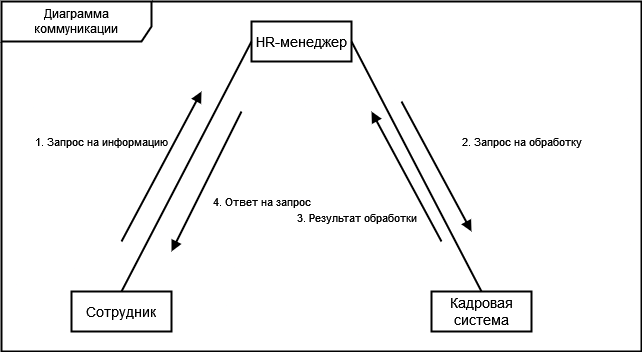

The diagram above was exported from draw.io. Its source (the exported page's mxGraphModel, read from the mxfile embedded in the PNG):
<mxGraphModel dx="1749" dy="781" grid="1" gridSize="10" guides="1" tooltips="1" connect="1" arrows="1" fold="1" page="1" pageScale="1" pageWidth="850" pageHeight="1100" math="0" shadow="0">
  <root>
    <mxCell id="0" />
    <mxCell id="1" parent="0" />
    <mxCell id="MX5JRlnQtL4jDZuG_2KD-1" value="&lt;span class=&quot;font-semibold&quot;&gt;Сотрудник&lt;/span&gt;" style="html=1;whiteSpace=wrap;strokeWidth=2;fontSize=14;" parent="1" vertex="1">
      <mxGeometry x="25" y="574" width="100" height="40" as="geometry" />
    </mxCell>
    <mxCell id="MX5JRlnQtL4jDZuG_2KD-2" value="&lt;span class=&quot;font-semibold&quot;&gt;HR-менеджер&lt;/span&gt;" style="html=1;whiteSpace=wrap;strokeWidth=2;fontSize=14;" parent="1" vertex="1">
      <mxGeometry x="205" y="304" width="100" height="40" as="geometry" />
    </mxCell>
    <mxCell id="MX5JRlnQtL4jDZuG_2KD-3" value="&lt;span class=&quot;font-semibold&quot;&gt;Кадровая система&lt;/span&gt;" style="html=1;whiteSpace=wrap;strokeWidth=2;fontSize=14;" parent="1" vertex="1">
      <mxGeometry x="385" y="574" width="100" height="40" as="geometry" />
    </mxCell>
    <mxCell id="MX5JRlnQtL4jDZuG_2KD-4" value="" style="html=1;verticalAlign=bottom;endArrow=none;curved=0;rounded=0;strokeWidth=2;startFill=0;entryX=0;entryY=0.5;entryDx=0;entryDy=0;exitX=0.5;exitY=0;exitDx=0;exitDy=0;" parent="1" source="MX5JRlnQtL4jDZuG_2KD-1" target="MX5JRlnQtL4jDZuG_2KD-2" edge="1">
      <mxGeometry width="80" relative="1" as="geometry">
        <mxPoint x="105" y="323.58000000000004" as="sourcePoint" />
        <mxPoint x="185" y="323.58000000000004" as="targetPoint" />
      </mxGeometry>
    </mxCell>
    <mxCell id="MX5JRlnQtL4jDZuG_2KD-5" value="" style="html=1;verticalAlign=bottom;endArrow=none;curved=0;rounded=0;strokeWidth=2;startFill=0;entryX=1;entryY=0.5;entryDx=0;entryDy=0;exitX=0.5;exitY=0;exitDx=0;exitDy=0;" parent="1" source="MX5JRlnQtL4jDZuG_2KD-3" target="MX5JRlnQtL4jDZuG_2KD-2" edge="1">
      <mxGeometry width="80" relative="1" as="geometry">
        <mxPoint x="190" y="594" as="sourcePoint" />
        <mxPoint x="320" y="344" as="targetPoint" />
      </mxGeometry>
    </mxCell>
    <mxCell id="MX5JRlnQtL4jDZuG_2KD-6" value="1. Запрос на информацию" style="html=1;verticalAlign=bottom;endArrow=block;curved=0;rounded=0;strokeWidth=2;startFill=0;exitX=0.5;exitY=0;exitDx=0;exitDy=0;endFill=1;" parent="1" edge="1">
      <mxGeometry x="-0.1765" y="60" width="80" relative="1" as="geometry">
        <mxPoint x="75" y="524" as="sourcePoint" />
        <mxPoint x="155" y="374" as="targetPoint" />
        <mxPoint as="offset" />
      </mxGeometry>
    </mxCell>
    <mxCell id="MX5JRlnQtL4jDZuG_2KD-7" value="2. Запрос на обработку" style="html=1;verticalAlign=bottom;endArrow=block;curved=0;rounded=0;strokeWidth=2;startFill=0;exitX=0.5;exitY=0;exitDx=0;exitDy=0;endFill=1;" parent="1" edge="1">
      <mxGeometry x="0.367" y="82" width="80" relative="1" as="geometry">
        <mxPoint x="355" y="384" as="sourcePoint" />
        <mxPoint x="425" y="514" as="targetPoint" />
        <mxPoint as="offset" />
      </mxGeometry>
    </mxCell>
    <mxCell id="MX5JRlnQtL4jDZuG_2KD-8" value="3. Результат обработки" style="html=1;verticalAlign=bottom;endArrow=block;curved=0;rounded=0;strokeWidth=2;startFill=0;endFill=1;" parent="1" edge="1">
      <mxGeometry x="-0.2872" y="68" width="80" relative="1" as="geometry">
        <mxPoint x="395" y="524" as="sourcePoint" />
        <mxPoint x="325" y="394" as="targetPoint" />
        <mxPoint as="offset" />
      </mxGeometry>
    </mxCell>
    <mxCell id="MX5JRlnQtL4jDZuG_2KD-9" value="4. Ответ на запрос" style="html=1;verticalAlign=bottom;endArrow=block;curved=0;rounded=0;strokeWidth=2;startFill=0;endFill=1;" parent="1" edge="1">
      <mxGeometry x="0.0286" y="63" width="80" relative="1" as="geometry">
        <mxPoint x="195" y="394" as="sourcePoint" />
        <mxPoint x="125" y="534" as="targetPoint" />
        <mxPoint y="-1" as="offset" />
      </mxGeometry>
    </mxCell>
    <mxCell id="MX5JRlnQtL4jDZuG_2KD-10" value="Диаграмма коммуникации" style="shape=umlFrame;whiteSpace=wrap;html=1;pointerEvents=0;width=150;height=40;strokeWidth=2;" parent="1" vertex="1">
      <mxGeometry x="-45" y="284" width="640" height="350" as="geometry" />
    </mxCell>
  </root>
</mxGraphModel>